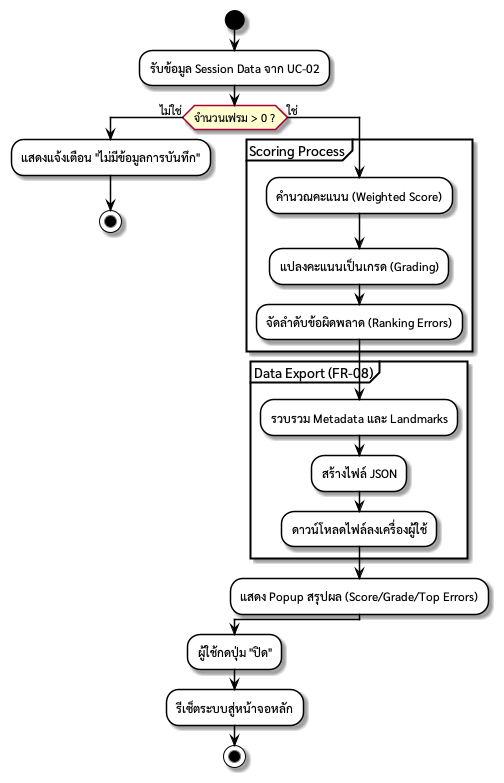

The diagram above was rendered by PlantUML. Its source (embedded in the PNG):
@startuml TaijiFlow_Activity_Diagram_UC03
skinparam defaultFontName "sarabun"
skinparam activity {
    BackgroundColor White
    BorderColor Black
    ArrowColor Black
}

start
:รับข้อมูล Session Data จาก UC-02;

if (จำนวนเฟรม > 0 ?) then (ไม่ใช่)
    :แสดงแจ้งเตือน "ไม่มีข้อมูลการบันทึก";
    stop
else (ใช่)
    partition "Scoring Process" {
        :คำนวณคะแนน (Weighted Score);
        :แปลงคะแนนเป็นเกรด (Grading);
        :จัดลำดับข้อผิดพลาด (Ranking Errors);
    }

    partition "Data Export (FR-08)" {
        :รวบรวม Metadata และ Landmarks;
        :สร้างไฟล์ JSON;
        :ดาวน์โหลดไฟล์ลงเครื่องผู้ใช้;
    }

    :แสดง Popup สรุปผล (Score/Grade/Top Errors);
endif

:ผู้ใช้กดปุ่ม "ปิด";
:รีเซ็ตระบบสู่หน้าจอหลัก;

stop
@enduml